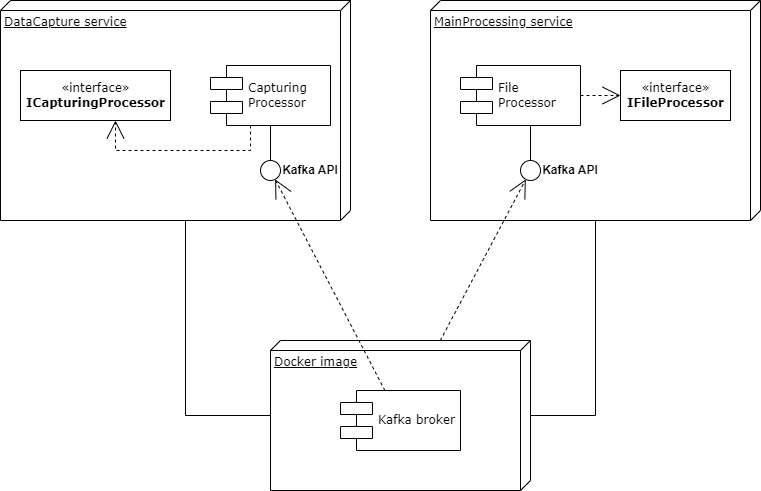

The diagram above was exported from draw.io. Its source (the exported page's mxGraphModel, read from the mxfile embedded in the PNG):
<mxGraphModel dx="1050" dy="638" grid="1" gridSize="10" guides="1" tooltips="1" connect="1" arrows="1" fold="1" page="1" pageScale="1" pageWidth="1100" pageHeight="850" background="none" math="0" shadow="0">
  <root>
    <mxCell id="0" />
    <mxCell id="1" parent="0" />
    <mxCell id="39150e848f15840c-1" value="DataCapture service" style="verticalAlign=top;align=left;spacingTop=8;spacingLeft=2;spacingRight=12;shape=cube;size=10;direction=south;fontStyle=4;html=1;rounded=0;shadow=0;comic=0;labelBackgroundColor=none;strokeWidth=1;fontFamily=Verdana;fontSize=12" parent="1" vertex="1">
      <mxGeometry x="100" y="70" width="350" height="220" as="geometry" />
    </mxCell>
    <mxCell id="39150e848f15840c-2" value="MainProcessing service" style="verticalAlign=top;align=left;spacingTop=8;spacingLeft=2;spacingRight=12;shape=cube;size=10;direction=south;fontStyle=4;html=1;rounded=0;shadow=0;comic=0;labelBackgroundColor=none;strokeWidth=1;fontFamily=Verdana;fontSize=12" parent="1" vertex="1">
      <mxGeometry x="530" y="70" width="330" height="220" as="geometry" />
    </mxCell>
    <mxCell id="39150e848f15840c-3" value="Docker image" style="verticalAlign=top;align=left;spacingTop=8;spacingLeft=2;spacingRight=12;shape=cube;size=10;direction=south;fontStyle=4;html=1;rounded=0;shadow=0;comic=0;labelBackgroundColor=none;strokeWidth=1;fontFamily=Verdana;fontSize=12" parent="1" vertex="1">
      <mxGeometry x="370" y="410" width="260" height="150" as="geometry" />
    </mxCell>
    <mxCell id="39150e848f15840c-4" value="«interface»&lt;br&gt;&lt;b&gt;ICapturingProcessor&lt;/b&gt;" style="html=1;rounded=0;shadow=0;comic=0;labelBackgroundColor=none;strokeWidth=1;fontFamily=Verdana;fontSize=12;align=center;" parent="1" vertex="1">
      <mxGeometry x="120" y="140" width="150" height="50" as="geometry" />
    </mxCell>
    <mxCell id="39150e848f15840c-5" value="Capturing&lt;br&gt;Processor" style="shape=component;align=left;spacingLeft=36;rounded=0;shadow=0;comic=0;labelBackgroundColor=none;strokeWidth=1;fontFamily=Verdana;fontSize=12;html=1;" parent="1" vertex="1">
      <mxGeometry x="310" y="135" width="120" height="60" as="geometry" />
    </mxCell>
    <mxCell id="39150e848f15840c-6" value="" style="ellipse;whiteSpace=wrap;html=1;rounded=0;shadow=0;comic=0;labelBackgroundColor=none;strokeWidth=1;fontFamily=Verdana;fontSize=12;align=center;" parent="1" vertex="1">
      <mxGeometry x="360" y="230" width="20" height="20" as="geometry" />
    </mxCell>
    <mxCell id="39150e848f15840c-7" value="File&lt;br&gt;Processor" style="shape=component;align=left;spacingLeft=36;rounded=0;shadow=0;comic=0;labelBackgroundColor=none;strokeWidth=1;fontFamily=Verdana;fontSize=12;html=1;" parent="1" vertex="1">
      <mxGeometry x="560" y="135" width="120" height="60" as="geometry" />
    </mxCell>
    <mxCell id="39150e848f15840c-8" value="«interface»&lt;br&gt;&lt;b&gt;IFileProcessor&lt;/b&gt;" style="html=1;rounded=0;shadow=0;comic=0;labelBackgroundColor=none;strokeWidth=1;fontFamily=Verdana;fontSize=12;align=center;" parent="1" vertex="1">
      <mxGeometry x="720" y="140" width="110" height="50" as="geometry" />
    </mxCell>
    <mxCell id="39150e848f15840c-9" value="" style="ellipse;whiteSpace=wrap;html=1;rounded=0;shadow=0;comic=0;labelBackgroundColor=none;strokeWidth=1;fontFamily=Verdana;fontSize=12;align=center;" parent="1" vertex="1">
      <mxGeometry x="620" y="230" width="20" height="20" as="geometry" />
    </mxCell>
    <mxCell id="39150e848f15840c-10" value="Kafka broker" style="shape=component;align=left;spacingLeft=36;rounded=0;shadow=0;comic=0;labelBackgroundColor=none;strokeWidth=1;fontFamily=Verdana;fontSize=12;html=1;" parent="1" vertex="1">
      <mxGeometry x="440" y="460" width="120" height="60" as="geometry" />
    </mxCell>
    <mxCell id="39150e848f15840c-11" style="edgeStyle=none;rounded=0;html=1;dashed=1;labelBackgroundColor=none;startArrow=none;startFill=0;startSize=8;endArrow=open;endFill=0;endSize=16;fontFamily=Verdana;fontSize=12;" parent="1" source="39150e848f15840c-10" target="39150e848f15840c-6" edge="1">
      <mxGeometry relative="1" as="geometry" />
    </mxCell>
    <mxCell id="39150e848f15840c-12" style="edgeStyle=none;rounded=0;html=1;dashed=1;labelBackgroundColor=none;startArrow=none;startFill=0;startSize=8;endArrow=open;endFill=0;endSize=16;fontFamily=Verdana;fontSize=12;" parent="1" source="39150e848f15840c-3" target="39150e848f15840c-9" edge="1">
      <mxGeometry relative="1" as="geometry" />
    </mxCell>
    <mxCell id="39150e848f15840c-13" style="edgeStyle=elbowEdgeStyle;rounded=0;html=1;labelBackgroundColor=none;startArrow=none;startFill=0;startSize=8;endArrow=none;endFill=0;endSize=16;fontFamily=Verdana;fontSize=12;" parent="1" source="39150e848f15840c-9" target="39150e848f15840c-7" edge="1">
      <mxGeometry relative="1" as="geometry" />
    </mxCell>
    <mxCell id="39150e848f15840c-14" style="edgeStyle=elbowEdgeStyle;rounded=0;html=1;labelBackgroundColor=none;startArrow=none;startFill=0;startSize=8;endArrow=none;endFill=0;endSize=16;fontFamily=Verdana;fontSize=12;" parent="1" source="39150e848f15840c-6" target="39150e848f15840c-5" edge="1">
      <mxGeometry relative="1" as="geometry" />
    </mxCell>
    <mxCell id="39150e848f15840c-15" style="edgeStyle=orthogonalEdgeStyle;rounded=0;html=1;labelBackgroundColor=none;startArrow=none;startFill=0;startSize=8;endArrow=open;endFill=0;endSize=16;fontFamily=Verdana;fontSize=12;dashed=1;" parent="1" source="39150e848f15840c-5" target="39150e848f15840c-4" edge="1">
      <mxGeometry relative="1" as="geometry">
        <Array as="points">
          <mxPoint x="350" y="220" />
          <mxPoint x="215" y="220" />
        </Array>
      </mxGeometry>
    </mxCell>
    <mxCell id="39150e848f15840c-16" style="edgeStyle=orthogonalEdgeStyle;rounded=0;html=1;dashed=1;labelBackgroundColor=none;startArrow=none;startFill=0;startSize=8;endArrow=open;endFill=0;endSize=16;fontFamily=Verdana;fontSize=12;" parent="1" source="39150e848f15840c-7" target="39150e848f15840c-8" edge="1">
      <mxGeometry relative="1" as="geometry" />
    </mxCell>
    <mxCell id="39150e848f15840c-17" style="edgeStyle=orthogonalEdgeStyle;rounded=0;html=1;labelBackgroundColor=none;startArrow=none;startFill=0;startSize=8;endArrow=none;endFill=0;endSize=16;fontFamily=Verdana;fontSize=12;" parent="1" source="39150e848f15840c-3" target="39150e848f15840c-2" edge="1">
      <mxGeometry relative="1" as="geometry">
        <Array as="points">
          <mxPoint x="695" y="485" />
        </Array>
      </mxGeometry>
    </mxCell>
    <mxCell id="39150e848f15840c-18" style="edgeStyle=orthogonalEdgeStyle;rounded=0;html=1;labelBackgroundColor=none;startArrow=none;startFill=0;startSize=8;endArrow=none;endFill=0;endSize=16;fontFamily=Verdana;fontSize=12;" parent="1" source="39150e848f15840c-3" target="39150e848f15840c-1" edge="1">
      <mxGeometry relative="1" as="geometry">
        <Array as="points">
          <mxPoint x="285" y="485" />
        </Array>
      </mxGeometry>
    </mxCell>
    <mxCell id="W-SK9-z1Wv9KyG6H08pB-1" value="&lt;b&gt;Kafka API&lt;/b&gt;" style="text;html=1;strokeColor=none;fillColor=none;align=center;verticalAlign=middle;whiteSpace=wrap;rounded=0;" vertex="1" parent="1">
      <mxGeometry x="380" y="225" width="60" height="30" as="geometry" />
    </mxCell>
    <mxCell id="W-SK9-z1Wv9KyG6H08pB-2" value="&lt;b&gt;Kafka API&lt;/b&gt;" style="text;html=1;strokeColor=none;fillColor=none;align=center;verticalAlign=middle;whiteSpace=wrap;rounded=0;" vertex="1" parent="1">
      <mxGeometry x="640" y="225" width="60" height="30" as="geometry" />
    </mxCell>
  </root>
</mxGraphModel>